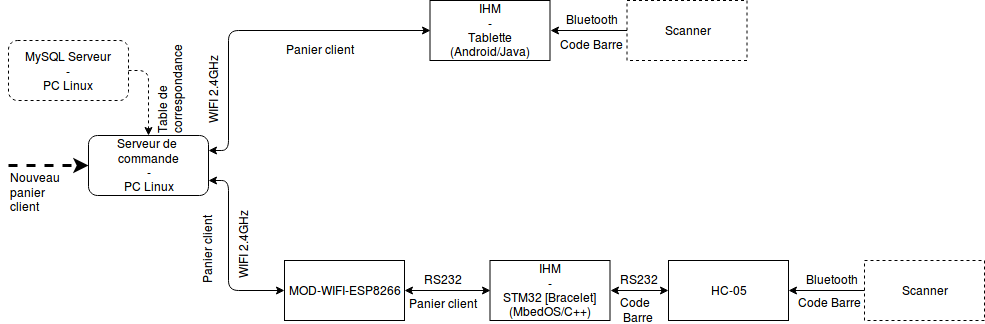

The diagram above was exported from draw.io. Its source (the exported page's mxGraphModel, read from the mxfile embedded in the PNG):
<mxGraphModel dx="1017" dy="927" grid="1" gridSize="10" guides="1" tooltips="1" connect="1" arrows="1" fold="1" page="1" pageScale="1" pageWidth="1169" pageHeight="827" math="0" shadow="0">
  <root>
    <mxCell id="0" />
    <mxCell id="1" parent="0" />
    <mxCell id="LP-8S1Ly4jVHWai6tJdo-1" value="Serveur de&amp;nbsp;&lt;br&gt;commande&lt;br&gt;-&lt;br&gt;PC Linux&lt;br&gt;" style="rounded=1;whiteSpace=wrap;html=1;" parent="1" vertex="1">
      <mxGeometry x="94" y="350" width="120" height="60" as="geometry" />
    </mxCell>
    <mxCell id="LP-8S1Ly4jVHWai6tJdo-2" value="" style="endArrow=classic;html=1;entryX=0;entryY=0.5;entryDx=0;entryDy=0;strokeWidth=3;dashed=1;" parent="1" target="LP-8S1Ly4jVHWai6tJdo-1" edge="1">
      <mxGeometry width="50" height="50" relative="1" as="geometry">
        <mxPoint x="14" y="380" as="sourcePoint" />
        <mxPoint x="34" y="350" as="targetPoint" />
      </mxGeometry>
    </mxCell>
    <mxCell id="LP-8S1Ly4jVHWai6tJdo-3" value="Nouveau&lt;br&gt;panier&lt;br&gt;client&lt;br&gt;" style="text;html=1;resizable=0;points=[];autosize=1;align=left;verticalAlign=top;spacingTop=-4;" parent="1" vertex="1">
      <mxGeometry x="14" y="383" width="70" height="40" as="geometry" />
    </mxCell>
    <mxCell id="LP-8S1Ly4jVHWai6tJdo-4" value="IHM&lt;br&gt;-&lt;br&gt;Tablette (Android/Java)&lt;br&gt;" style="rounded=0;whiteSpace=wrap;html=1;" parent="1" vertex="1">
      <mxGeometry x="435.5" y="215" width="120" height="60" as="geometry" />
    </mxCell>
    <mxCell id="LP-8S1Ly4jVHWai6tJdo-5" value="IHM&lt;br&gt;-&lt;br&gt;STM32 [Bracelet]&lt;br&gt;(MbedOS/C++)" style="rounded=0;whiteSpace=wrap;html=1;" parent="1" vertex="1">
      <mxGeometry x="495.5" y="475" width="120" height="60" as="geometry" />
    </mxCell>
    <mxCell id="LP-8S1Ly4jVHWai6tJdo-8" value="" style="endArrow=classic;html=1;strokeWidth=1;entryX=0;entryY=0.5;entryDx=0;entryDy=0;exitX=1;exitY=0.25;exitDx=0;exitDy=0;edgeStyle=orthogonalEdgeStyle;startArrow=classic;startFill=1;" parent="1" source="LP-8S1Ly4jVHWai6tJdo-1" target="LP-8S1Ly4jVHWai6tJdo-4" edge="1">
      <mxGeometry width="50" height="50" relative="1" as="geometry">
        <mxPoint x="154" y="320" as="sourcePoint" />
        <mxPoint x="204" y="270" as="targetPoint" />
        <Array as="points">
          <mxPoint x="234" y="365" />
          <mxPoint x="234" y="245" />
        </Array>
      </mxGeometry>
    </mxCell>
    <mxCell id="LP-8S1Ly4jVHWai6tJdo-9" value="" style="endArrow=classic;html=1;strokeWidth=1;exitX=1;exitY=0.75;exitDx=0;exitDy=0;edgeStyle=orthogonalEdgeStyle;startArrow=classic;startFill=1;" parent="1" source="LP-8S1Ly4jVHWai6tJdo-1" edge="1">
      <mxGeometry width="50" height="50" relative="1" as="geometry">
        <mxPoint x="184" y="530" as="sourcePoint" />
        <mxPoint x="290" y="505" as="targetPoint" />
        <Array as="points">
          <mxPoint x="234" y="395" />
          <mxPoint x="234" y="505" />
        </Array>
      </mxGeometry>
    </mxCell>
    <mxCell id="LP-8S1Ly4jVHWai6tJdo-13" value="" style="endArrow=classic;html=1;strokeWidth=1;entryX=1;entryY=0.5;entryDx=0;entryDy=0;exitX=0;exitY=0.5;exitDx=0;exitDy=0;exitPerimeter=0;" parent="1" target="LP-8S1Ly4jVHWai6tJdo-4" edge="1">
      <mxGeometry width="50" height="50" relative="1" as="geometry">
        <mxPoint x="642.5" y="245" as="sourcePoint" />
        <mxPoint x="622.5" y="355" as="targetPoint" />
      </mxGeometry>
    </mxCell>
    <mxCell id="LP-8S1Ly4jVHWai6tJdo-15" value="Scanner" style="rounded=0;whiteSpace=wrap;html=1;dashed=1;" parent="1" vertex="1">
      <mxGeometry x="632.5" y="215" width="120" height="60" as="geometry" />
    </mxCell>
    <mxCell id="LP-8S1Ly4jVHWai6tJdo-16" value="Scanner" style="rounded=0;whiteSpace=wrap;html=1;dashed=1;" parent="1" vertex="1">
      <mxGeometry x="870" y="475" width="120" height="60" as="geometry" />
    </mxCell>
    <mxCell id="LP-8S1Ly4jVHWai6tJdo-17" value="HC-05" style="rounded=0;whiteSpace=wrap;html=1;" parent="1" vertex="1">
      <mxGeometry x="674" y="475" width="120" height="60" as="geometry" />
    </mxCell>
    <mxCell id="LP-8S1Ly4jVHWai6tJdo-19" value="" style="endArrow=classic;html=1;strokeWidth=1;entryX=1;entryY=0.5;entryDx=0;entryDy=0;exitX=0;exitY=0.5;exitDx=0;exitDy=0;startArrow=classic;startFill=1;" parent="1" source="LP-8S1Ly4jVHWai6tJdo-17" target="LP-8S1Ly4jVHWai6tJdo-5" edge="1">
      <mxGeometry width="50" height="50" relative="1" as="geometry">
        <mxPoint x="540" y="640" as="sourcePoint" />
        <mxPoint x="590" y="590" as="targetPoint" />
      </mxGeometry>
    </mxCell>
    <mxCell id="LP-8S1Ly4jVHWai6tJdo-20" value="" style="endArrow=classic;html=1;strokeWidth=1;entryX=1;entryY=0.5;entryDx=0;entryDy=0;exitX=0;exitY=0.5;exitDx=0;exitDy=0;" parent="1" source="LP-8S1Ly4jVHWai6tJdo-16" target="LP-8S1Ly4jVHWai6tJdo-17" edge="1">
      <mxGeometry width="50" height="50" relative="1" as="geometry">
        <mxPoint x="780" y="600" as="sourcePoint" />
        <mxPoint x="830" y="550" as="targetPoint" />
      </mxGeometry>
    </mxCell>
    <mxCell id="LP-8S1Ly4jVHWai6tJdo-21" value="MOD-WIFI-ESP8266" style="rounded=0;whiteSpace=wrap;html=1;" parent="1" vertex="1">
      <mxGeometry x="290" y="475" width="120" height="60" as="geometry" />
    </mxCell>
    <mxCell id="LP-8S1Ly4jVHWai6tJdo-24" value="" style="endArrow=classic;html=1;strokeWidth=1;entryX=0;entryY=0.5;entryDx=0;entryDy=0;exitX=1;exitY=0.5;exitDx=0;exitDy=0;startArrow=classic;startFill=1;" parent="1" source="LP-8S1Ly4jVHWai6tJdo-21" target="LP-8S1Ly4jVHWai6tJdo-5" edge="1">
      <mxGeometry width="50" height="50" relative="1" as="geometry">
        <mxPoint x="400" y="650" as="sourcePoint" />
        <mxPoint x="450" y="600" as="targetPoint" />
      </mxGeometry>
    </mxCell>
    <mxCell id="LP-8S1Ly4jVHWai6tJdo-26" value="Bluetooth" style="text;html=1;resizable=0;points=[];autosize=1;align=left;verticalAlign=top;spacingTop=-4;" parent="1" vertex="1">
      <mxGeometry x="810" y="485" width="70" height="20" as="geometry" />
    </mxCell>
    <mxCell id="LP-8S1Ly4jVHWai6tJdo-27" value="RS232" style="text;html=1;resizable=0;points=[];autosize=1;align=left;verticalAlign=top;spacingTop=-4;" parent="1" vertex="1">
      <mxGeometry x="428" y="485" width="50" height="20" as="geometry" />
    </mxCell>
    <mxCell id="LP-8S1Ly4jVHWai6tJdo-28" value="RS232" style="text;html=1;resizable=0;points=[];autosize=1;align=left;verticalAlign=top;spacingTop=-4;" parent="1" vertex="1">
      <mxGeometry x="624" y="485" width="50" height="20" as="geometry" />
    </mxCell>
    <mxCell id="LP-8S1Ly4jVHWai6tJdo-29" value="WIFI 2.4GHz" style="text;html=1;resizable=0;points=[];autosize=1;align=left;verticalAlign=top;spacingTop=-4;flipH=0;flipV=1;direction=west;rotation=-90;" parent="1" vertex="1">
      <mxGeometry x="210" y="445" width="80" height="20" as="geometry" />
    </mxCell>
    <mxCell id="LP-8S1Ly4jVHWai6tJdo-30" value="WIFI 2.4GHz" style="text;html=1;resizable=0;points=[];autosize=1;align=left;verticalAlign=top;spacingTop=-4;flipH=0;flipV=1;direction=west;rotation=-90;" parent="1" vertex="1">
      <mxGeometry x="180" y="290" width="80" height="20" as="geometry" />
    </mxCell>
    <mxCell id="LP-8S1Ly4jVHWai6tJdo-31" value="Bluetooth" style="text;html=1;resizable=0;points=[];autosize=1;align=left;verticalAlign=top;spacingTop=-4;" parent="1" vertex="1">
      <mxGeometry x="570" y="225" width="70" height="20" as="geometry" />
    </mxCell>
    <mxCell id="LP-8S1Ly4jVHWai6tJdo-32" value="Panier client" style="text;html=1;resizable=0;points=[];autosize=1;align=left;verticalAlign=top;spacingTop=-4;" parent="1" vertex="1">
      <mxGeometry x="290" y="255" width="80" height="20" as="geometry" />
    </mxCell>
    <mxCell id="LP-8S1Ly4jVHWai6tJdo-33" value="Panier client" style="text;html=1;resizable=0;points=[];autosize=1;align=left;verticalAlign=top;spacingTop=-4;rotation=-90;" parent="1" vertex="1">
      <mxGeometry x="174" y="450" width="80" height="20" as="geometry" />
    </mxCell>
    <mxCell id="LP-8S1Ly4jVHWai6tJdo-34" value="Panier client" style="text;html=1;resizable=0;points=[];autosize=1;align=left;verticalAlign=top;spacingTop=-4;" parent="1" vertex="1">
      <mxGeometry x="413" y="509" width="80" height="20" as="geometry" />
    </mxCell>
    <mxCell id="LP-8S1Ly4jVHWai6tJdo-35" value="Code Barre" style="text;html=1;resizable=0;points=[];autosize=1;align=left;verticalAlign=top;spacingTop=-4;" parent="1" vertex="1">
      <mxGeometry x="564" y="250" width="80" height="20" as="geometry" />
    </mxCell>
    <mxCell id="LP-8S1Ly4jVHWai6tJdo-37" value="Code Barre" style="text;html=1;resizable=0;points=[];autosize=1;align=left;verticalAlign=top;spacingTop=-4;" parent="1" vertex="1">
      <mxGeometry x="802" y="508" width="80" height="20" as="geometry" />
    </mxCell>
    <mxCell id="LP-8S1Ly4jVHWai6tJdo-38" value="Code&lt;br&gt;&amp;nbsp;Barre" style="text;html=1;resizable=0;points=[];autosize=1;align=left;verticalAlign=top;spacingTop=-4;" parent="1" vertex="1">
      <mxGeometry x="624" y="508" width="50" height="30" as="geometry" />
    </mxCell>
    <mxCell id="Ix6oRgCtdvg8Mfe5jXW_-1" value="&lt;div&gt;MySQL Serveur&lt;br&gt;&lt;/div&gt;&lt;div&gt;-&lt;/div&gt;&lt;div&gt;PC Linux&lt;br&gt;&lt;/div&gt;" style="rounded=1;whiteSpace=wrap;html=1;dashed=1;" parent="1" vertex="1">
      <mxGeometry x="14" y="255" width="120" height="60" as="geometry" />
    </mxCell>
    <mxCell id="Ix6oRgCtdvg8Mfe5jXW_-2" value="" style="endArrow=classic;html=1;entryX=0.5;entryY=0;entryDx=0;entryDy=0;exitX=1;exitY=0.5;exitDx=0;exitDy=0;edgeStyle=orthogonalEdgeStyle;dashed=1;" parent="1" source="Ix6oRgCtdvg8Mfe5jXW_-1" target="LP-8S1Ly4jVHWai6tJdo-1" edge="1">
      <mxGeometry width="50" height="50" relative="1" as="geometry">
        <mxPoint x="110" y="190" as="sourcePoint" />
        <mxPoint x="160" y="140" as="targetPoint" />
      </mxGeometry>
    </mxCell>
    <mxCell id="Ix6oRgCtdvg8Mfe5jXW_-3" value="&lt;div&gt;Table de &lt;br&gt;&lt;/div&gt;&lt;div&gt;correspondance&lt;br&gt;&lt;/div&gt;" style="text;html=1;resizable=0;points=[];autosize=1;align=left;verticalAlign=top;spacingTop=-4;rotation=-90;" parent="1" vertex="1">
      <mxGeometry x="119" y="280" width="110" height="30" as="geometry" />
    </mxCell>
  </root>
</mxGraphModel>